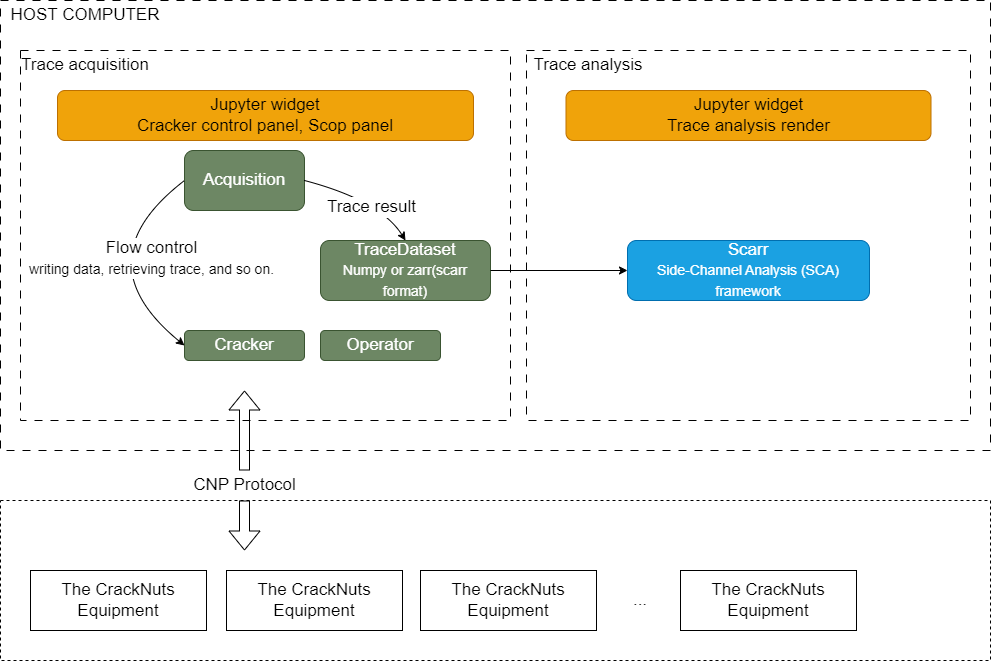

The diagram above was exported from draw.io. Its source (the exported page's mxGraphModel, read from the mxfile embedded in the PNG):
<mxGraphModel dx="1704" dy="1077" grid="1" gridSize="10" guides="1" tooltips="1" connect="1" arrows="1" fold="1" page="1" pageScale="1" pageWidth="827" pageHeight="1169" math="0" shadow="0">
  <root>
    <mxCell id="0" />
    <mxCell id="1" parent="0" />
    <mxCell id="34" value="" style="rounded=0;whiteSpace=wrap;html=1;labelBackgroundColor=default;fillStyle=hatch;fillColor=none;dashed=1;fontSize=17;" parent="1" vertex="1">
      <mxGeometry x="170" y="530" width="990" height="160" as="geometry" />
    </mxCell>
    <mxCell id="12" value="" style="rounded=0;whiteSpace=wrap;html=1;fillColor=none;dashed=1;dashPattern=8 8;fontSize=17;" parent="1" vertex="1">
      <mxGeometry x="170" y="30" width="990" height="450" as="geometry" />
    </mxCell>
    <mxCell id="22" value="" style="rounded=0;whiteSpace=wrap;html=1;fillColor=none;dashed=1;dashPattern=8 8;fillStyle=hatch;fontSize=17;" parent="1" vertex="1">
      <mxGeometry x="190" y="80" width="490" height="370" as="geometry" />
    </mxCell>
    <mxCell id="2" value="Cracker" style="rounded=1;whiteSpace=wrap;html=1;fillColor=#6d8764;strokeColor=#3A5431;fontColor=#ffffff;fontSize=17;" parent="1" vertex="1">
      <mxGeometry x="354" y="360" width="120" height="30" as="geometry" />
    </mxCell>
    <mxCell id="3" value="Acquisition" style="rounded=1;whiteSpace=wrap;html=1;fillColor=#6d8764;fontColor=#ffffff;strokeColor=#3A5431;fontSize=17;" parent="1" vertex="1">
      <mxGeometry x="354" y="180" width="120" height="60" as="geometry" />
    </mxCell>
    <mxCell id="4" value="" style="shape=flexArrow;endArrow=classic;startArrow=none;html=1;fontSize=17;" parent="1" source="7" edge="1">
      <mxGeometry width="100" height="100" relative="1" as="geometry">
        <mxPoint x="414" y="580" as="sourcePoint" />
        <mxPoint x="414" y="420" as="targetPoint" />
      </mxGeometry>
    </mxCell>
    <mxCell id="5" value="The CrackNuts Equipment" style="rounded=0;whiteSpace=wrap;html=1;fontSize=17;" parent="1" vertex="1">
      <mxGeometry x="396" y="600" width="176" height="60" as="geometry" />
    </mxCell>
    <mxCell id="8" value="The CrackNuts Equipment" style="rounded=0;whiteSpace=wrap;html=1;fontSize=17;" parent="1" vertex="1">
      <mxGeometry x="200" y="600" width="176" height="60" as="geometry" />
    </mxCell>
    <mxCell id="10" value="The CrackNuts Equipment" style="rounded=0;whiteSpace=wrap;html=1;fontSize=17;" parent="1" vertex="1">
      <mxGeometry x="590" y="600" width="176" height="60" as="geometry" />
    </mxCell>
    <mxCell id="13" value="" style="shape=flexArrow;endArrow=none;startArrow=classic;html=1;fontSize=17;" parent="1" target="7" edge="1">
      <mxGeometry width="100" height="100" relative="1" as="geometry">
        <mxPoint x="414" y="580" as="sourcePoint" />
        <mxPoint x="414" y="420" as="targetPoint" />
      </mxGeometry>
    </mxCell>
    <mxCell id="7" value="CNP Protocol" style="text;html=1;align=center;verticalAlign=middle;resizable=0;points=[];autosize=1;strokeColor=none;fillColor=none;fontSize=17;" parent="1" vertex="1">
      <mxGeometry x="349" y="500" width="130" height="30" as="geometry" />
    </mxCell>
    <mxCell id="14" value="HOST COMPUTER" style="text;html=1;strokeColor=none;fillColor=none;align=center;verticalAlign=middle;whiteSpace=wrap;rounded=0;dashed=1;dashPattern=8 8;fontSize=17;" parent="1" vertex="1">
      <mxGeometry x="170" y="30" width="170" height="30" as="geometry" />
    </mxCell>
    <mxCell id="15" value="" style="curved=1;endArrow=classic;html=1;entryX=0;entryY=0.5;entryDx=0;entryDy=0;exitX=0;exitY=0.5;exitDx=0;exitDy=0;fontSize=17;" parent="1" source="3" target="2" edge="1">
      <mxGeometry width="50" height="50" relative="1" as="geometry">
        <mxPoint x="480" y="410" as="sourcePoint" />
        <mxPoint x="430" y="460" as="targetPoint" />
        <Array as="points">
          <mxPoint x="250" y="290" />
        </Array>
      </mxGeometry>
    </mxCell>
    <mxCell id="16" value="Flow control&lt;font style=&quot;font-size: 14px;&quot;&gt;&lt;br style=&quot;&quot;&gt;writing data, retrieving trace, and so on.&lt;/font&gt;" style="edgeLabel;html=1;align=center;verticalAlign=middle;resizable=0;points=[];labelBackgroundColor=default;fontSize=17;" parent="15" vertex="1" connectable="0">
      <mxGeometry x="-0.4622" y="17" relative="1" as="geometry">
        <mxPoint x="12" y="21" as="offset" />
      </mxGeometry>
    </mxCell>
    <mxCell id="19" value="TraceDataset&lt;br style=&quot;font-size: 17px;&quot;&gt;&lt;font style=&quot;font-size: 14px;&quot;&gt;Numpy or zarr(scarr format)&lt;/font&gt;" style="rounded=1;whiteSpace=wrap;html=1;fillColor=#6d8764;fontColor=#ffffff;strokeColor=#3A5431;fontSize=17;" parent="1" vertex="1">
      <mxGeometry x="490" y="270" width="170" height="60" as="geometry" />
    </mxCell>
    <mxCell id="20" value="" style="curved=1;endArrow=classic;html=1;entryX=0.5;entryY=0;entryDx=0;entryDy=0;exitX=1;exitY=0.5;exitDx=0;exitDy=0;fontSize=17;" parent="1" source="3" target="19" edge="1">
      <mxGeometry width="50" height="50" relative="1" as="geometry">
        <mxPoint x="480" y="230" as="sourcePoint" />
        <mxPoint x="530" y="180" as="targetPoint" />
        <Array as="points">
          <mxPoint x="550" y="230" />
        </Array>
      </mxGeometry>
    </mxCell>
    <mxCell id="21" value="Trace result" style="edgeLabel;html=1;align=center;verticalAlign=middle;resizable=0;points=[];fontSize=17;" parent="20" vertex="1" connectable="0">
      <mxGeometry x="0.1341" y="-9" relative="1" as="geometry">
        <mxPoint as="offset" />
      </mxGeometry>
    </mxCell>
    <mxCell id="23" value="Trace acquisition" style="text;html=1;strokeColor=none;fillColor=none;align=center;verticalAlign=middle;whiteSpace=wrap;rounded=0;dashed=1;dashPattern=8 8;fontSize=17;" parent="1" vertex="1">
      <mxGeometry x="190" y="80" width="130" height="30" as="geometry" />
    </mxCell>
    <mxCell id="24" value="" style="rounded=0;whiteSpace=wrap;html=1;fillColor=none;dashed=1;dashPattern=8 8;fillStyle=hatch;fontSize=17;" parent="1" vertex="1">
      <mxGeometry x="696" y="80" width="444" height="370" as="geometry" />
    </mxCell>
    <mxCell id="25" value="Trace analysis" style="text;html=1;align=center;verticalAlign=middle;whiteSpace=wrap;rounded=0;dashed=1;dashPattern=8 8;fillColor=none;fontSize=17;" parent="1" vertex="1">
      <mxGeometry x="696" y="80" width="124" height="30" as="geometry" />
    </mxCell>
    <mxCell id="28" value="Jupyter widget&lt;br style=&quot;font-size: 17px;&quot;&gt;Cracker control panel, Scop panel" style="rounded=1;whiteSpace=wrap;html=1;fillColor=#f0a30a;fontColor=#000000;strokeColor=#BD7000;fillStyle=solid;fontSize=17;" parent="1" vertex="1">
      <mxGeometry x="227" y="120" width="416" height="50" as="geometry" />
    </mxCell>
    <mxCell id="29" value="Jupyter widget&lt;br style=&quot;font-size: 17px;&quot;&gt;Trace analysis render" style="rounded=1;whiteSpace=wrap;html=1;fillColor=#f0a30a;fontColor=#000000;strokeColor=#BD7000;fillStyle=solid;fontSize=17;" parent="1" vertex="1">
      <mxGeometry x="735.5" y="120" width="365" height="50" as="geometry" />
    </mxCell>
    <mxCell id="30" value="Scarr&lt;br style=&quot;font-size: 17px;&quot;&gt;&lt;font style=&quot;font-size: 14px;&quot;&gt;Side-Channel Analysis (SCA) framework&lt;/font&gt;" style="rounded=1;whiteSpace=wrap;html=1;fillColor=#1ba1e2;strokeColor=#006EAF;fontColor=#ffffff;fontSize=17;" parent="1" vertex="1">
      <mxGeometry x="797" y="270" width="242" height="60" as="geometry" />
    </mxCell>
    <mxCell id="32" value="" style="endArrow=classic;html=1;entryX=0;entryY=0.5;entryDx=0;entryDy=0;exitX=1;exitY=0.5;exitDx=0;exitDy=0;fontSize=17;" parent="1" source="19" target="30" edge="1">
      <mxGeometry width="50" height="50" relative="1" as="geometry">
        <mxPoint x="630" y="270" as="sourcePoint" />
        <mxPoint x="680" y="220" as="targetPoint" />
      </mxGeometry>
    </mxCell>
    <mxCell id="33" value="Operator" style="rounded=1;whiteSpace=wrap;html=1;fillColor=#6d8764;strokeColor=#3A5431;fontColor=#ffffff;fontSize=17;" parent="1" vertex="1">
      <mxGeometry x="490" y="360" width="120" height="30" as="geometry" />
    </mxCell>
    <mxCell id="35" value="..." style="text;html=1;strokeColor=none;fillColor=none;align=center;verticalAlign=middle;whiteSpace=wrap;rounded=0;dashed=1;labelBackgroundColor=default;fillStyle=hatch;fontSize=17;" parent="1" vertex="1">
      <mxGeometry x="780" y="615" width="60" height="30" as="geometry" />
    </mxCell>
    <mxCell id="36" value="The CrackNuts Equipment" style="rounded=0;whiteSpace=wrap;html=1;fontSize=17;" parent="1" vertex="1">
      <mxGeometry x="850" y="600" width="176" height="60" as="geometry" />
    </mxCell>
  </root>
</mxGraphModel>